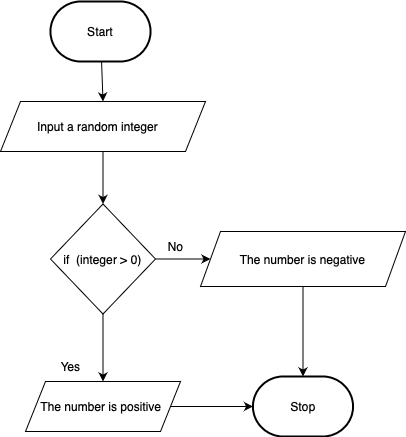

The diagram above was exported from draw.io. Its source (the exported page's mxGraphModel, read from the mxfile embedded in the PNG):
<mxGraphModel dx="1058" dy="602" grid="1" gridSize="10" guides="1" tooltips="1" connect="1" arrows="1" fold="1" page="1" pageScale="1" pageWidth="850" pageHeight="1100" math="0" shadow="0">
  <root>
    <mxCell id="0" />
    <mxCell id="1" parent="0" />
    <mxCell id="3" value="Stop" style="strokeWidth=2;html=1;shape=mxgraph.flowchart.terminator;whiteSpace=wrap;" parent="1" vertex="1">
      <mxGeometry x="577.5" y="435" width="100" height="60" as="geometry" />
    </mxCell>
    <mxCell id="7" style="edgeStyle=none;html=1;entryX=0.5;entryY=0;entryDx=0;entryDy=0;" edge="1" parent="1" source="2" target="5">
      <mxGeometry relative="1" as="geometry" />
    </mxCell>
    <mxCell id="2" value="Start" style="strokeWidth=2;html=1;shape=mxgraph.flowchart.terminator;whiteSpace=wrap;" parent="1" vertex="1">
      <mxGeometry x="375" y="60" width="100" height="60" as="geometry" />
    </mxCell>
    <mxCell id="9" style="edgeStyle=none;html=1;entryX=0.5;entryY=0;entryDx=0;entryDy=0;" edge="1" parent="1" source="5" target="8">
      <mxGeometry relative="1" as="geometry" />
    </mxCell>
    <mxCell id="5" value="Input a random integer&amp;nbsp; &amp;nbsp;" style="shape=parallelogram;perimeter=parallelogramPerimeter;whiteSpace=wrap;html=1;fixedSize=1;" parent="1" vertex="1">
      <mxGeometry x="325" y="160" width="205" height="50" as="geometry" />
    </mxCell>
    <mxCell id="11" value="" style="edgeStyle=none;html=1;" edge="1" parent="1" source="8" target="10">
      <mxGeometry relative="1" as="geometry" />
    </mxCell>
    <mxCell id="16" value="" style="edgeStyle=none;html=1;" edge="1" parent="1" source="8" target="15">
      <mxGeometry relative="1" as="geometry" />
    </mxCell>
    <mxCell id="8" value="if &amp;nbsp;(integer &amp;gt; 0)" style="rhombus;whiteSpace=wrap;html=1;" vertex="1" parent="1">
      <mxGeometry x="375" y="262.5" width="105" height="110" as="geometry" />
    </mxCell>
    <mxCell id="18" style="edgeStyle=none;html=1;entryX=0.5;entryY=0;entryDx=0;entryDy=0;entryPerimeter=0;" edge="1" parent="1" source="10" target="3">
      <mxGeometry relative="1" as="geometry" />
    </mxCell>
    <mxCell id="10" value="The number is negative" style="shape=parallelogram;perimeter=parallelogramPerimeter;whiteSpace=wrap;html=1;fixedSize=1;" vertex="1" parent="1">
      <mxGeometry x="525" y="290" width="205" height="55" as="geometry" />
    </mxCell>
    <mxCell id="14" value="No" style="text;html=1;align=center;verticalAlign=middle;resizable=0;points=[];autosize=1;strokeColor=none;fillColor=none;" vertex="1" parent="1">
      <mxGeometry x="480" y="290" width="40" height="30" as="geometry" />
    </mxCell>
    <mxCell id="19" style="edgeStyle=none;html=1;entryX=0;entryY=0.5;entryDx=0;entryDy=0;entryPerimeter=0;" edge="1" parent="1" source="15" target="3">
      <mxGeometry relative="1" as="geometry" />
    </mxCell>
    <mxCell id="15" value="The number is positive&amp;nbsp;" style="shape=parallelogram;perimeter=parallelogramPerimeter;whiteSpace=wrap;html=1;fixedSize=1;" vertex="1" parent="1">
      <mxGeometry x="350" y="440" width="155" height="50" as="geometry" />
    </mxCell>
    <mxCell id="20" value="Yes" style="text;html=1;align=center;verticalAlign=middle;resizable=0;points=[];autosize=1;strokeColor=none;fillColor=none;" vertex="1" parent="1">
      <mxGeometry x="375" y="410" width="40" height="30" as="geometry" />
    </mxCell>
  </root>
</mxGraphModel>